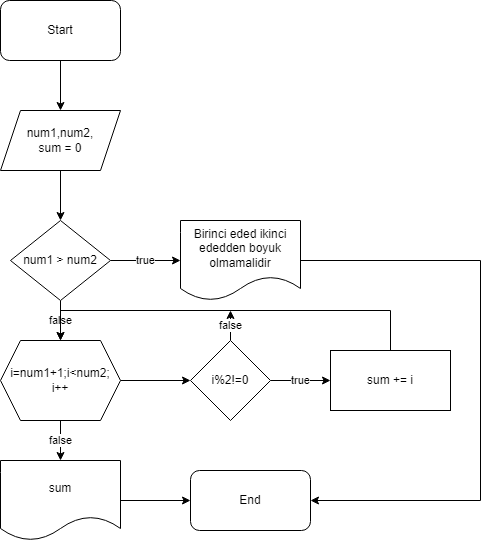

The diagram above was exported from draw.io. Its source (the exported page's mxGraphModel, read from the mxfile embedded in the PNG):
<mxGraphModel dx="880" dy="468" grid="1" gridSize="10" guides="1" tooltips="1" connect="1" arrows="1" fold="1" page="1" pageScale="1" pageWidth="827" pageHeight="1169" math="0" shadow="0">
  <root>
    <mxCell id="0" />
    <mxCell id="1" parent="0" />
    <mxCell id="BqJxqSCLr4BLynx4c1wz-21" value="" style="edgeStyle=orthogonalEdgeStyle;rounded=0;orthogonalLoop=1;jettySize=auto;html=1;" edge="1" parent="1" source="BqJxqSCLr4BLynx4c1wz-22" target="BqJxqSCLr4BLynx4c1wz-24">
      <mxGeometry relative="1" as="geometry" />
    </mxCell>
    <mxCell id="BqJxqSCLr4BLynx4c1wz-22" value="Start" style="rounded=1;whiteSpace=wrap;html=1;" vertex="1" parent="1">
      <mxGeometry x="280" y="150" width="120" height="60" as="geometry" />
    </mxCell>
    <mxCell id="BqJxqSCLr4BLynx4c1wz-23" value="" style="edgeStyle=orthogonalEdgeStyle;rounded=0;orthogonalLoop=1;jettySize=auto;html=1;" edge="1" parent="1" source="BqJxqSCLr4BLynx4c1wz-24" target="BqJxqSCLr4BLynx4c1wz-27">
      <mxGeometry relative="1" as="geometry" />
    </mxCell>
    <mxCell id="BqJxqSCLr4BLynx4c1wz-24" value="num1,num2,&lt;div&gt;sum = 0&lt;/div&gt;" style="shape=parallelogram;perimeter=parallelogramPerimeter;whiteSpace=wrap;html=1;fixedSize=1;" vertex="1" parent="1">
      <mxGeometry x="280" y="260" width="120" height="60" as="geometry" />
    </mxCell>
    <mxCell id="BqJxqSCLr4BLynx4c1wz-25" value="true" style="edgeStyle=orthogonalEdgeStyle;rounded=0;orthogonalLoop=1;jettySize=auto;html=1;" edge="1" parent="1" source="BqJxqSCLr4BLynx4c1wz-27" target="BqJxqSCLr4BLynx4c1wz-29">
      <mxGeometry relative="1" as="geometry" />
    </mxCell>
    <mxCell id="BqJxqSCLr4BLynx4c1wz-26" value="false" style="edgeStyle=orthogonalEdgeStyle;rounded=0;orthogonalLoop=1;jettySize=auto;html=1;" edge="1" parent="1" source="BqJxqSCLr4BLynx4c1wz-27" target="BqJxqSCLr4BLynx4c1wz-32">
      <mxGeometry relative="1" as="geometry" />
    </mxCell>
    <mxCell id="BqJxqSCLr4BLynx4c1wz-27" value="num1 &amp;gt; num2" style="rhombus;whiteSpace=wrap;html=1;" vertex="1" parent="1">
      <mxGeometry x="290" y="370" width="100" height="80" as="geometry" />
    </mxCell>
    <mxCell id="BqJxqSCLr4BLynx4c1wz-28" style="edgeStyle=orthogonalEdgeStyle;rounded=0;orthogonalLoop=1;jettySize=auto;html=1;entryX=1;entryY=0.5;entryDx=0;entryDy=0;" edge="1" parent="1" source="BqJxqSCLr4BLynx4c1wz-29" target="BqJxqSCLr4BLynx4c1wz-40">
      <mxGeometry relative="1" as="geometry">
        <Array as="points">
          <mxPoint x="760" y="410" />
          <mxPoint x="760" y="650" />
        </Array>
      </mxGeometry>
    </mxCell>
    <mxCell id="BqJxqSCLr4BLynx4c1wz-29" value="Birinci eded ikinci ededden boyuk olmamalidir" style="shape=document;whiteSpace=wrap;html=1;boundedLbl=1;" vertex="1" parent="1">
      <mxGeometry x="460" y="370" width="120" height="80" as="geometry" />
    </mxCell>
    <mxCell id="BqJxqSCLr4BLynx4c1wz-30" value="" style="edgeStyle=orthogonalEdgeStyle;rounded=0;orthogonalLoop=1;jettySize=auto;html=1;" edge="1" parent="1" source="BqJxqSCLr4BLynx4c1wz-32" target="BqJxqSCLr4BLynx4c1wz-35">
      <mxGeometry relative="1" as="geometry" />
    </mxCell>
    <mxCell id="BqJxqSCLr4BLynx4c1wz-31" value="false" style="edgeStyle=orthogonalEdgeStyle;rounded=0;orthogonalLoop=1;jettySize=auto;html=1;" edge="1" parent="1" source="BqJxqSCLr4BLynx4c1wz-32" target="BqJxqSCLr4BLynx4c1wz-39">
      <mxGeometry relative="1" as="geometry" />
    </mxCell>
    <mxCell id="BqJxqSCLr4BLynx4c1wz-32" value="i=num1+1;i&amp;lt;num2;&lt;div&gt;i++&lt;/div&gt;" style="shape=hexagon;perimeter=hexagonPerimeter2;whiteSpace=wrap;html=1;fixedSize=1;" vertex="1" parent="1">
      <mxGeometry x="280" y="490" width="120" height="80" as="geometry" />
    </mxCell>
    <mxCell id="BqJxqSCLr4BLynx4c1wz-33" value="true" style="edgeStyle=orthogonalEdgeStyle;rounded=0;orthogonalLoop=1;jettySize=auto;html=1;" edge="1" parent="1" source="BqJxqSCLr4BLynx4c1wz-35" target="BqJxqSCLr4BLynx4c1wz-37">
      <mxGeometry relative="1" as="geometry" />
    </mxCell>
    <mxCell id="BqJxqSCLr4BLynx4c1wz-34" value="false" style="edgeStyle=orthogonalEdgeStyle;rounded=0;orthogonalLoop=1;jettySize=auto;html=1;" edge="1" parent="1" source="BqJxqSCLr4BLynx4c1wz-35">
      <mxGeometry relative="1" as="geometry">
        <mxPoint x="510" y="460" as="targetPoint" />
      </mxGeometry>
    </mxCell>
    <mxCell id="BqJxqSCLr4BLynx4c1wz-35" value="i%2!=0" style="rhombus;whiteSpace=wrap;html=1;" vertex="1" parent="1">
      <mxGeometry x="470" y="490" width="80" height="80" as="geometry" />
    </mxCell>
    <mxCell id="BqJxqSCLr4BLynx4c1wz-36" style="edgeStyle=orthogonalEdgeStyle;rounded=0;orthogonalLoop=1;jettySize=auto;html=1;entryX=0.5;entryY=0;entryDx=0;entryDy=0;" edge="1" parent="1" source="BqJxqSCLr4BLynx4c1wz-37" target="BqJxqSCLr4BLynx4c1wz-32">
      <mxGeometry relative="1" as="geometry">
        <Array as="points">
          <mxPoint x="670" y="460" />
          <mxPoint x="340" y="460" />
        </Array>
      </mxGeometry>
    </mxCell>
    <mxCell id="BqJxqSCLr4BLynx4c1wz-37" value="sum += i" style="whiteSpace=wrap;html=1;" vertex="1" parent="1">
      <mxGeometry x="610" y="500" width="120" height="60" as="geometry" />
    </mxCell>
    <mxCell id="BqJxqSCLr4BLynx4c1wz-38" value="" style="edgeStyle=orthogonalEdgeStyle;rounded=0;orthogonalLoop=1;jettySize=auto;html=1;" edge="1" parent="1" source="BqJxqSCLr4BLynx4c1wz-39" target="BqJxqSCLr4BLynx4c1wz-40">
      <mxGeometry relative="1" as="geometry" />
    </mxCell>
    <mxCell id="BqJxqSCLr4BLynx4c1wz-39" value="sum" style="shape=document;whiteSpace=wrap;html=1;boundedLbl=1;" vertex="1" parent="1">
      <mxGeometry x="280" y="610" width="120" height="80" as="geometry" />
    </mxCell>
    <mxCell id="BqJxqSCLr4BLynx4c1wz-40" value="End" style="rounded=1;whiteSpace=wrap;html=1;" vertex="1" parent="1">
      <mxGeometry x="470" y="620" width="120" height="60" as="geometry" />
    </mxCell>
  </root>
</mxGraphModel>